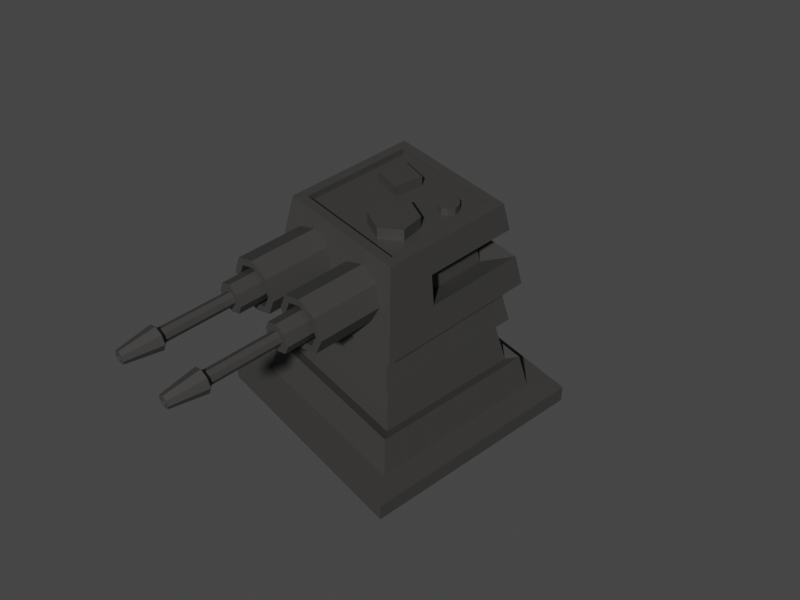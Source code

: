 # Source: Turret.blend  (saved by Blender 3.6.13; exported with 4.5.12 LTS)
import bpy
from mathutils import Matrix  # noqa: F401  (used for matrix-valued properties, if any)

bpy.ops.wm.read_factory_settings(use_empty=True)
scene = bpy.context.scene
scene.name = 'Scene'

# ---- collections
col_collection = bpy.data.collections.new('Collection'); scene.collection.children.link(col_collection)

# ---- materials (node trees are filled in below, after node groups)
mat_base = bpy.data.materials.new('Base')
mat_base.use_transparent_shadow = False

# ---- material node trees
mat_base.use_nodes = True; mat_base.node_tree.nodes.clear()
_N = mat_base.node_tree.nodes; _L = mat_base.node_tree.links
n0 = _N.new('ShaderNodeBsdfPrincipled'); n0.name = 'Principled BSDF'; n0.location = (10, 300)
n0.distribution = 'GGX'
n0.subsurface_method = 'RANDOM_WALK_SKIN'
n0.inputs[0].default_value = (0.04696, 0.04545, 0.04427, 1.0)
n0.inputs[3].default_value = 1.45
n0.inputs[27].default_value = (0.0, 0.0, 0.0, 1.0)
n0.inputs[28].default_value = 1.0
n1 = _N.new('ShaderNodeOutputMaterial'); n1.name = 'Material Output'; n1.location = (300, 300)
_L.new(n0.outputs[0], n1.inputs[0])
n1.is_active_output = True

# ---- world
world_world = bpy.data.worlds.new('World'); scene.world = world_world
world_world.use_nodes = True; world_world.node_tree.nodes.clear()
_N = world_world.node_tree.nodes; _L = world_world.node_tree.links
n0 = _N.new('ShaderNodeOutputWorld'); n0.name = 'World Output'; n0.location = (300, 300)
n1 = _N.new('ShaderNodeBackground'); n1.name = 'Background'; n1.location = (10, 300)
n1.inputs[0].default_value = (0.05088, 0.05088, 0.05088, 1.0)
_L.new(n1.outputs[0], n0.inputs[0])
n0.is_active_output = True
world_world.color = (0.05088, 0.05088, 0.05088)
world_world.use_sun_shadow = False
world_world.sun_shadow_jitter_overblur = 0.0

# ---- cameras
cam_camera = bpy.data.cameras.new('Camera')
cam_camera.clip_end = 100.0
cam_camera.ortho_scale = 7.314

# ---- meshes
me_plane = bpy.data.meshes.new('Plane')
me_plane.from_pydata([(-1.0, -1.0, 0.0), (1.0, -1.0, 0.0), (-1.0, 1.0, 0.0), (1.0, 1.0, 0.0), (-1.0, -1.0, 0.1584), (1.0, -1.0, 0.1584), (-1.0, 1.0, 0.1584), (1.0, 1.0, 0.1584), (-0.7844, -0.7844, 0.1584), (0.7844, -0.7844, 0.1584), (-0.7844, 0.7844, 0.1584), (0.7844, 0.7844, 0.1584), (-0.5775, 0.5775, 1.23), (-0.5775, -0.5775, 1.23), (0.5775, -0.5775, 1.23), (0.5775, 0.5775, 1.23), (-0.6407, 0.6407, 0.9025), (-0.7212, 0.7212, 0.4855), (0.7212, 0.7212, 0.4855), (0.6407, 0.6407, 0.9025), (0.6407, -0.6407, 0.9025), (0.7212, -0.7212, 0.4855), (-0.7212, -0.7212, 0.4855), (-0.6407, -0.6407, 0.9025), (-0.6369, -0.6369, 0.4529), (-0.5564, -0.5564, 0.8699), (-0.5564, 0.5564, 0.8699), (-0.6369, 0.6369, 0.4529), (0.6369, 0.6369, 0.4529), (0.5564, 0.5564, 0.8699), (0.5564, -0.5564, 0.8699), (0.6369, -0.6369, 0.4529)], [], [(0, 2, 3, 1), (4, 5, 7, 6), (3, 2, 6, 7), (0, 1, 5, 4), (1, 3, 7, 5), (2, 0, 4, 6), (8, 10, 11, 9), (13, 14, 15, 12), (10, 8, 22, 17), (8, 9, 21, 22), (23, 20, 14, 13), (11, 10, 17, 18), (9, 11, 18, 21), (20, 19, 15, 14), (19, 16, 12, 15), (20, 23, 25, 30), (16, 19, 29, 26), (23, 16, 26, 25), (17, 22, 24, 27), (16, 23, 13, 12), (25, 26, 27, 24), (29, 30, 31, 28), (30, 25, 24, 31), (26, 29, 28, 27), (18, 17, 27, 28), (22, 21, 31, 24), (21, 18, 28, 31), (19, 20, 30, 29)])
_uv = me_plane.uv_layers.new(name='UVMap')
_uv.uv.foreach_set('vector', [0.0, 0.0, 0.0, 1.0, 1.0, 1.0, 1.0, 0.0, 0.0, 0.0, 1.0, 0.0, 1.0, 1.0, 0.0, 1.0, 1.0, 1.0, 0.0, 1.0, 0.0, 1.0, 1.0, 1.0, 0.0, 0.0, 1.0, 0.0, 1.0, 0.0, 0.0, 0.0, 1.0, 0.0, 1.0, 1.0, 1.0, 1.0, 1.0, 0.0, 0.0, 1.0, 0.0, 0.0, 0.0, 0.0, 0.0, 1.0, 0.0, 0.0, 0.0, 1.0, 1.0, 1.0, 1.0, 0.0, 0.0, 0.0, 1.0, 0.0, 1.0, 1.0, 0.0, 1.0, 0.0, 1.0, 0.0, 0.0, 0.0, 0.0, 0.0, 1.0, 0.0, 0.0, 1.0, 0.0, 1.0, 0.0, 0.0, 0.0, 0.0, 0.0, 1.0, 0.0, 1.0, 0.0, 0.0, 0.0, 1.0, 1.0, 0.0, 1.0, 0.0, 1.0, 1.0, 1.0, 1.0, 0.0, 1.0, 1.0, 1.0, 1.0, 1.0, 0.0, 1.0, 0.0, 1.0, 1.0, 1.0, 1.0, 1.0, 0.0, 1.0, 1.0, 0.0, 1.0, 0.0, 1.0, 1.0, 1.0, 1.0, 0.0, 0.0, 0.0, 0.0, 0.0, 1.0, 0.0, 0.0, 1.0, 1.0, 1.0, 1.0, 1.0, 0.0, 1.0, 0.0, 0.0, 0.0, 1.0, 0.0, 1.0, 0.0, 0.0, 0.0, 1.0, 0.0, 0.0, 0.0, 0.0, 0.0, 1.0, 0.0, 1.0, 0.0, 0.0, 0.0, 0.0, 0.0, 1.0, 0.0, 0.0, 0.0, 1.0, 0.0, 1.0, 0.0, 0.0, 1.0, 1.0, 1.0, 0.0, 1.0, 0.0, 1.0, 1.0, 1.0, 0.0, 0.0, 0.0, 0.0, 0.0, 1.0, 0.0, 0.0, 1.0, 1.0, 1.0, 1.0, 1.0, 0.0, 1.0, 1.0, 1.0, 0.0, 1.0, 0.0, 1.0, 1.0, 1.0, 0.0, 0.0, 1.0, 0.0, 1.0, 0.0, 0.0, 0.0, 1.0, 0.0, 1.0, 1.0, 1.0, 1.0, 1.0, 0.0, 1.0, 1.0, 1.0, 0.0, 1.0, 0.0, 1.0, 1.0])
me_plane.materials.append(mat_base)
me_plane.update()
me_plane_001 = bpy.data.meshes.new('Plane.001')
me_plane_001.from_pydata([(-0.6946, -0.6946, 0.0), (0.6946, -0.6946, 0.0), (-0.6946, 0.6946, 0.0), (0.6946, 0.6946, 0.0), (-0.481, 0.481, 0.7786), (-0.481, -0.481, 0.7786), (0.481, -0.481, 0.7786), (0.481, 0.481, 0.7786), (-0.5614, 0.5614, 0.7786), (-0.5614, -0.5614, 0.7786), (0.5614, -0.5614, 0.7786), (0.5614, 0.5614, 0.7786), (-0.481, 0.481, 0.7203), (-0.481, -0.481, 0.7203), (0.481, -0.481, 0.7203), (0.481, 0.481, 0.7203), (0.6477, 0.6477, 0.274), (0.6033, 0.6033, 0.5336), (0.6033, -0.6033, 0.5336), (0.6477, -0.6477, 0.274), (-0.6477, -0.6477, 0.274), (-0.6033, -0.6033, 0.5336), (-0.6033, 0.6033, 0.5336), (-0.6477, 0.6477, 0.274), (-0.6946, 0.2315, 0.0), (-0.6946, -0.2315, 0.0), (0.6946, -0.2315, 0.0), (0.6946, 0.2315, 0.0), (-0.5614, 0.1871, 0.7786), (-0.5614, -0.1871, 0.7786), (0.5614, -0.1871, 0.7786), (0.5614, 0.1871, 0.7786), (-0.481, 0.1603, 0.7786), (-0.481, -0.1603, 0.7786), (0.481, -0.1603, 0.7786), (0.481, 0.1603, 0.7786), (-0.481, 0.1603, 0.7203), (-0.481, -0.1603, 0.7203), (0.481, -0.1603, 0.7203), (0.481, 0.1603, 0.7203), (-0.6477, -0.2159, 0.274), (-0.6477, 0.2159, 0.274), (-0.6033, -0.2011, 0.5336), (-0.6033, 0.2011, 0.5336), (0.6477, 0.2159, 0.274), (0.6477, -0.2159, 0.274), (0.6033, 0.2011, 0.5336), (0.6033, -0.2011, 0.5336), (-0.2315, -0.6946, 0.0), (0.2315, -0.6946, 0.0), (0.2315, 0.6946, 0.0), (-0.2315, 0.6946, 0.0), (-0.1871, -0.5614, 0.7786), (0.1871, -0.5614, 0.7786), (0.1871, 0.5614, 0.7786), (-0.1871, 0.5614, 0.7786), (-0.1603, -0.481, 0.7786), (0.1603, -0.481, 0.7786), (0.1603, 0.481, 0.7786), (-0.1603, 0.481, 0.7786), (-0.1603, -0.481, 0.7203), (0.1603, -0.481, 0.7203), (0.1603, 0.481, 0.7203), (-0.1603, 0.481, 0.7203), (0.2159, -0.6477, 0.274), (-0.2159, -0.6477, 0.274), (0.2011, -0.6033, 0.5336), (-0.2011, -0.6033, 0.5336), (-0.2159, 0.6477, 0.274), (0.2159, 0.6477, 0.274), (-0.2011, 0.6033, 0.5336), (0.2011, 0.6033, 0.5336), (0.1603, -0.1603, 0.7203), (-0.1603, -0.1603, 0.7203), (0.1603, 0.1603, 0.7203), (-0.1603, 0.1603, 0.7203), (-0.2315, -0.2315, 0.0), (0.2315, -0.2315, 0.0), (-0.2315, 0.2315, 0.0), (0.2315, 0.2315, 0.0), (0.4554, 0.4554, 0.2083), (0.411, 0.411, 0.4678), (0.02361, 0.4554, 0.2083), (0.008815, 0.411, 0.4678), (0.4554, 0.02361, 0.2083), (0.4554, -0.4082, 0.2083), (0.411, 0.008815, 0.4678), (0.411, -0.3934, 0.4678), (-0.4082, 0.4554, 0.2083), (-0.3934, 0.411, 0.4678), (0.1262, 0.0161, 0.4253), (0.1262, 0.0161, 0.825), (0.3146, -0.05076, 0.4253), (0.3146, -0.05076, 0.825), (0.3508, -0.2473, 0.4253), (0.3508, -0.2473, 0.825), (0.1988, -0.377, 0.4253), (0.1988, -0.377, 0.825), (0.01043, -0.3101, 0.4253), (0.01043, -0.3101, 0.825), (-0.02584, -0.1136, 0.4253), (-0.02584, -0.1136, 0.825), (-0.06346, 0.3042, 0.5686), (-0.06346, 0.3042, 0.8123), (-0.09824, 0.06293, 0.5686), (-0.09824, 0.06293, 0.8123), (-0.3047, 0.3389, 0.5686), (-0.3047, 0.3389, 0.8123), (-0.3395, 0.0977, 0.5686), (-0.3395, 0.0977, 0.8123), (0.2962, 0.1704, 0.7849), (0.2962, 0.1704, 0.606), (0.2414, 0.1777, 0.7849), (0.2414, 0.1777, 0.606), (0.2014, 0.2157, 0.7849), (0.2014, 0.2157, 0.606), (0.1913, 0.2701, 0.7849), (0.1913, 0.2701, 0.606), (0.2152, 0.32, 0.7849), (0.2152, 0.32, 0.606), (0.2638, 0.3463, 0.7849), (0.2638, 0.3463, 0.606), (0.3186, 0.3391, 0.7849), (0.3186, 0.3391, 0.606), (0.3586, 0.301, 0.7849), (0.3586, 0.301, 0.606), (0.3687, 0.2466, 0.7849), (0.3687, 0.2466, 0.606), (0.3448, 0.1967, 0.7849), (0.3448, 0.1967, 0.606)], [], [(79, 50, 3, 27), (59, 4, 12, 63), (46, 17, 11, 31), (42, 21, 9, 29), (70, 22, 8, 55), (66, 18, 10, 53), (32, 4, 8, 28), (56, 5, 9, 52), (34, 6, 10, 30), (58, 7, 11, 54), (74, 39, 15, 62), (57, 6, 14, 61), (35, 7, 15, 39), (33, 5, 13, 37), (49, 1, 19, 64), (64, 19, 18, 66), (51, 2, 23, 68), (68, 23, 22, 70), (25, 0, 20, 40), (40, 20, 21, 42), (27, 3, 16, 44), (47, 45, 85, 87), (19, 45, 47, 18), (44, 16, 80, 84), (1, 26, 45, 19), (26, 27, 44, 45), (23, 41, 43, 22), (41, 40, 42, 43), (2, 24, 41, 23), (24, 25, 40, 41), (4, 32, 36, 12), (32, 33, 37, 36), (6, 34, 38, 14), (34, 35, 39, 38), (61, 14, 38, 72), (72, 38, 39, 74), (7, 35, 31, 11), (35, 34, 30, 31), (5, 33, 29, 9), (33, 32, 28, 29), (22, 43, 28, 8), (43, 42, 29, 28), (18, 47, 30, 10), (47, 46, 31, 30), (49, 77, 26, 1), (77, 79, 27, 26), (25, 24, 78, 76), (76, 78, 79, 77), (0, 25, 76, 48), (48, 76, 77, 49), (37, 73, 75, 36), (73, 72, 74, 75), (13, 60, 73, 37), (60, 61, 72, 73), (70, 71, 83, 89), (46, 47, 87, 86), (3, 50, 69, 16), (50, 51, 68, 69), (20, 65, 67, 21), (65, 64, 66, 67), (0, 48, 65, 20), (48, 49, 64, 65), (5, 56, 60, 13), (56, 57, 61, 60), (36, 75, 63, 12), (75, 74, 62, 63), (4, 59, 55, 8), (59, 58, 54, 55), (6, 57, 53, 10), (57, 56, 52, 53), (21, 67, 52, 9), (67, 66, 53, 52), (17, 71, 54, 11), (71, 70, 55, 54), (7, 58, 62, 15), (58, 59, 63, 62), (24, 2, 51, 78), (78, 51, 50, 79), (84, 80, 81, 86), (85, 84, 86, 87), (80, 82, 83, 81), (82, 88, 89, 83), (68, 70, 89, 88), (45, 44, 84, 85), (16, 69, 82, 80), (69, 68, 88, 82), (17, 46, 86, 81), (71, 17, 81, 83), (90, 91, 93, 92), (92, 93, 95, 94), (94, 95, 97, 96), (96, 97, 99, 98), (93, 91, 101, 99, 97, 95), (98, 99, 101, 100), (100, 101, 91, 90), (90, 92, 94, 96, 98, 100), (102, 103, 105, 104), (104, 105, 109, 108), (108, 109, 107, 106), (106, 107, 103, 102), (104, 108, 106, 102), (109, 105, 103, 107), (110, 111, 113, 112), (112, 113, 115, 114), (114, 115, 117, 116), (116, 117, 119, 118), (118, 119, 121, 120), (120, 121, 123, 122), (122, 123, 125, 124), (124, 125, 127, 126), (113, 111, 129, 127, 125, 123, 121, 119, 117, 115), (126, 127, 129, 128), (128, 129, 111, 110), (110, 112, 114, 116, 118, 120, 122, 124, 126, 128)])
_uv = me_plane_001.uv_layers.new(name='UVMap')
_uv.uv.foreach_set('vector', [0.6667, 0.6667, 0.6667, 1.0, 1.0, 1.0, 1.0, 0.6667, 0.3572, 0.9284, 0.07162, 0.9284, 0.07162, 0.9284, 0.3572, 0.9284, 1.0, 0.6667, 1.0, 1.0, 1.0, 1.0, 1.0, 0.6667, 0.0, 0.3333, 0.0, 0.0, 0.0, 0.0, 0.0, 0.3333, 0.3333, 1.0, 0.0, 1.0, 0.0, 1.0, 0.3333, 1.0, 0.6667, 0.0, 1.0, 0.0, 1.0, 0.0, 0.6667, 0.0, 0.07162, 0.6428, 0.07162, 0.9284, 0.0, 1.0, 0.0, 0.6667, 0.3572, 0.07162, 0.07162, 0.07162, 0.0, 0.0, 0.3333, 0.0, 0.9284, 0.3572, 0.9284, 0.07162, 1.0, 0.0, 1.0, 0.3333, 0.6428, 0.9284, 0.9284, 0.9284, 1.0, 1.0, 0.6667, 1.0, 0.6428, 0.6428, 0.9284, 0.6428, 0.9284, 0.9284, 0.6428, 0.9284, 0.6428, 0.07162, 0.9284, 0.07162, 0.9284, 0.07162, 0.6428, 0.07162, 0.9284, 0.6428, 0.9284, 0.9284, 0.9284, 0.9284, 0.9284, 0.6428, 0.07162, 0.3572, 0.07162, 0.07162, 0.07162, 0.07162, 0.07162, 0.3572, 0.6667, 0.0, 1.0, 0.0, 1.0, 0.0, 0.6667, 0.0, 0.6667, 0.0, 1.0, 0.0, 1.0, 0.0, 0.6667, 0.0, 0.3333, 1.0, 0.0, 1.0, 0.0, 1.0, 0.3333, 1.0, 0.3333, 1.0, 0.0, 1.0, 0.0, 1.0, 0.3333, 1.0, 0.0, 0.3333, 0.0, 0.0, 0.0, 0.0, 0.0, 0.3333, 0.0, 0.3333, 0.0, 0.0, 0.0, 0.0, 0.0, 0.3333, 1.0, 0.6667, 1.0, 1.0, 1.0, 1.0, 1.0, 0.6667, 1.0, 0.3333, 1.0, 0.3333, 1.0, 0.3333, 1.0, 0.3333, 1.0, 0.0, 1.0, 0.3333, 1.0, 0.3333, 1.0, 0.0, 1.0, 0.6667, 1.0, 1.0, 1.0, 1.0, 1.0, 0.6667, 1.0, 0.0, 1.0, 0.3333, 1.0, 0.3333, 1.0, 0.0, 1.0, 0.3333, 1.0, 0.6667, 1.0, 0.6667, 1.0, 0.3333, 0.0, 1.0, 0.0, 0.6667, 0.0, 0.6667, 0.0, 1.0, 0.0, 0.6667, 0.0, 0.3333, 0.0, 0.3333, 0.0, 0.6667, 0.0, 1.0, 0.0, 0.6667, 0.0, 0.6667, 0.0, 1.0, 0.0, 0.6667, 0.0, 0.3333, 0.0, 0.3333, 0.0, 0.6667, 0.07162, 0.9284, 0.07162, 0.6428, 0.07162, 0.6428, 0.07162, 0.9284, 0.07162, 0.6428, 0.07162, 0.3572, 0.07162, 0.3572, 0.07162, 0.6428, 0.9284, 0.07162, 0.9284, 0.3572, 0.9284, 0.3572, 0.9284, 0.07162, 0.9284, 0.3572, 0.9284, 0.6428, 0.9284, 0.6428, 0.9284, 0.3572, 0.6428, 0.07162, 0.9284, 0.07162, 0.9284, 0.3572, 0.6428, 0.3572, 0.6428, 0.3572, 0.9284, 0.3572, 0.9284, 0.6428, 0.6428, 0.6428, 0.9284, 0.9284, 0.9284, 0.6428, 1.0, 0.6667, 1.0, 1.0, 0.9284, 0.6428, 0.9284, 0.3572, 1.0, 0.3333, 1.0, 0.6667, 0.07162, 0.07162, 0.07162, 0.3572, 0.0, 0.3333, 0.0, 0.0, 0.07162, 0.3572, 0.07162, 0.6428, 0.0, 0.6667, 0.0, 0.3333, 0.0, 1.0, 0.0, 0.6667, 0.0, 0.6667, 0.0, 1.0, 0.0, 0.6667, 0.0, 0.3333, 0.0, 0.3333, 0.0, 0.6667, 1.0, 0.0, 1.0, 0.3333, 1.0, 0.3333, 1.0, 0.0, 1.0, 0.3333, 1.0, 0.6667, 1.0, 0.6667, 1.0, 0.3333, 0.6667, 0.0, 0.6667, 0.3333, 1.0, 0.3333, 1.0, 0.0, 0.6667, 0.3333, 0.6667, 0.6667, 1.0, 0.6667, 1.0, 0.3333, 0.0, 0.3333, 0.0, 0.6667, 0.3333, 0.6667, 0.3333, 0.3333, 0.3333, 0.3333, 0.3333, 0.6667, 0.6667, 0.6667, 0.6667, 0.3333, 0.0, 0.0, 0.0, 0.3333, 0.3333, 0.3333, 0.3333, 0.0, 0.3333, 0.0, 0.3333, 0.3333, 0.6667, 0.3333, 0.6667, 0.0, 0.07162, 0.3572, 0.3572, 0.3572, 0.3572, 0.6428, 0.07162, 0.6428, 0.3572, 0.3572, 0.6428, 0.3572, 0.6428, 0.6428, 0.3572, 0.6428, 0.07162, 0.07162, 0.3572, 0.07162, 0.3572, 0.3572, 0.07162, 0.3572, 0.3572, 0.07162, 0.6428, 0.07162, 0.6428, 0.3572, 0.3572, 0.3572, 0.3333, 1.0, 0.6667, 1.0, 0.6667, 1.0, 0.3333, 1.0, 1.0, 0.6667, 1.0, 0.3333, 1.0, 0.3333, 1.0, 0.6667, 1.0, 1.0, 0.6667, 1.0, 0.6667, 1.0, 1.0, 1.0, 0.6667, 1.0, 0.3333, 1.0, 0.3333, 1.0, 0.6667, 1.0, 0.0, 0.0, 0.3333, 0.0, 0.3333, 0.0, 0.0, 0.0, 0.3333, 0.0, 0.6667, 0.0, 0.6667, 0.0, 0.3333, 0.0, 0.0, 0.0, 0.3333, 0.0, 0.3333, 0.0, 0.0, 0.0, 0.3333, 0.0, 0.6667, 0.0, 0.6667, 0.0, 0.3333, 0.0, 0.07162, 0.07162, 0.3572, 0.07162, 0.3572, 0.07162, 0.07162, 0.07162, 0.3572, 0.07162, 0.6428, 0.07162, 0.6428, 0.07162, 0.3572, 0.07162, 0.07162, 0.6428, 0.3572, 0.6428, 0.3572, 0.9284, 0.07162, 0.9284, 0.3572, 0.6428, 0.6428, 0.6428, 0.6428, 0.9284, 0.3572, 0.9284, 0.07162, 0.9284, 0.3572, 0.9284, 0.3333, 1.0, 0.0, 1.0, 0.3572, 0.9284, 0.6428, 0.9284, 0.6667, 1.0, 0.3333, 1.0, 0.9284, 0.07162, 0.6428, 0.07162, 0.6667, 0.0, 1.0, 0.0, 0.6428, 0.07162, 0.3572, 0.07162, 0.3333, 0.0, 0.6667, 0.0, 0.0, 0.0, 0.3333, 0.0, 0.3333, 0.0, 0.0, 0.0, 0.3333, 0.0, 0.6667, 0.0, 0.6667, 0.0, 0.3333, 0.0, 1.0, 1.0, 0.6667, 1.0, 0.6667, 1.0, 1.0, 1.0, 0.6667, 1.0, 0.3333, 1.0, 0.3333, 1.0, 0.6667, 1.0, 0.9284, 0.9284, 0.6428, 0.9284, 0.6428, 0.9284, 0.9284, 0.9284, 0.6428, 0.9284, 0.3572, 0.9284, 0.3572, 0.9284, 0.6428, 0.9284, 0.0, 0.6667, 0.0, 1.0, 0.3333, 1.0, 0.3333, 0.6667, 0.3333, 0.6667, 0.3333, 1.0, 0.6667, 1.0, 0.6667, 0.6667, 1.0, 0.6667, 1.0, 1.0, 1.0, 1.0, 1.0, 0.6667, 1.0, 0.3333, 1.0, 0.6667, 1.0, 0.6667, 1.0, 0.3333, 1.0, 1.0, 0.6667, 1.0, 0.6667, 1.0, 1.0, 1.0, 0.6667, 1.0, 0.3333, 1.0, 0.3333, 1.0, 0.6667, 1.0, 0.3333, 1.0, 0.3333, 1.0, 0.3333, 1.0, 0.3333, 1.0, 1.0, 0.3333, 1.0, 0.6667, 1.0, 0.6667, 1.0, 0.3333, 1.0, 1.0, 0.6667, 1.0, 0.6667, 1.0, 1.0, 1.0, 0.6667, 1.0, 0.3333, 1.0, 0.3333, 1.0, 0.6667, 1.0, 1.0, 1.0, 1.0, 0.6667, 1.0, 0.6667, 1.0, 1.0, 0.6667, 1.0, 1.0, 1.0, 1.0, 1.0, 0.6667, 1.0, 1.0, 0.5, 1.0, 1.0, 0.8333, 1.0, 0.8333, 0.5, 0.8333, 0.5, 0.8333, 1.0, 0.6667, 1.0, 0.6667, 0.5, 0.6667, 0.5, 0.6667, 1.0, 0.5, 1.0, 0.5, 0.5, 0.5, 0.5, 0.5, 1.0, 0.3333, 1.0, 0.3333, 0.5, 0.4578, 0.37, 0.25, 0.49, 0.04215, 0.37, 0.04215, 0.13, 0.25, 0.01, 0.4578, 0.13, 0.3333, 0.5, 0.3333, 1.0, 0.1667, 1.0, 0.1667, 0.5, 0.1667, 0.5, 0.1667, 1.0, -8.941e-08, 1.0, -8.941e-08, 0.5, 0.75, 0.49, 0.9578, 0.37, 0.9578, 0.13, 0.75, 0.01, 0.5422, 0.13, 0.5422, 0.37, 0.375, 0.0, 0.625, 0.0, 0.625, 0.25, 0.375, 0.25, 0.375, 0.25, 0.625, 0.25, 0.625, 0.5, 0.375, 0.5, 0.375, 0.5, 0.625, 0.5, 0.625, 0.75, 0.375, 0.75, 0.375, 0.75, 0.625, 0.75, 0.625, 1.0, 0.375, 1.0, 0.125, 0.5, 0.375, 0.5, 0.375, 0.75, 0.125, 0.75, 0.625, 0.5, 0.875, 0.5, 0.875, 0.75, 0.625, 0.75, 1.0, 0.5, 1.0, 1.0, 0.9, 1.0, 0.9, 0.5, 0.9, 0.5, 0.9, 1.0, 0.8, 1.0, 0.8, 0.5, 0.8, 0.5, 0.8, 1.0, 0.7, 1.0, 0.7, 0.5, 0.7, 0.5, 0.7, 1.0, 0.6, 1.0, 0.6, 0.5, 0.6, 0.5, 0.6, 1.0, 0.5, 1.0, 0.5, 0.5, 0.5, 0.5, 0.5, 1.0, 0.4, 1.0, 0.4, 0.5, 0.4, 0.5, 0.4, 1.0, 0.3, 1.0, 0.3, 0.5, 0.3, 0.5, 0.3, 1.0, 0.2, 1.0, 0.2, 0.5, 0.3911, 0.4442, 0.25, 0.49, 0.1089, 0.4442, 0.02175, 0.3242, 0.02175, 0.1758, 0.1089, 0.05584, 0.25, 0.01, 0.3911, 0.05584, 0.4783, 0.1758, 0.4783, 0.3242, 0.2, 0.5, 0.2, 1.0, 0.1, 1.0, 0.1, 0.5, 0.1, 0.5, 0.1, 1.0, -7.451e-08, 1.0, -7.451e-08, 0.5, 0.75, 0.49, 0.8911, 0.4442, 0.9783, 0.3242, 0.9783, 0.1758, 0.8911, 0.05584, 0.75, 0.01, 0.6089, 0.05584, 0.5217, 0.1758, 0.5217, 0.3242, 0.6089, 0.4442])
me_plane_001.materials.append(mat_base)
me_plane_001.update()
me_cylinder = bpy.data.meshes.new('Cylinder')
me_cylinder.from_pydata([(0.0, 0.7283, -1.0), (0.0, 1.0, 1.0), (0.515, 0.515, -1.0), (0.7071, 0.7071, 1.0), (0.7283, 0.0, -1.0), (1.0, 0.0, 1.0), (0.515, -0.515, -1.0), (0.7071, -0.7071, 1.0), (0.0, -0.7283, -1.0), (0.0, -1.0, 1.0), (-0.515, -0.515, -1.0), (-0.7071, -0.7071, 1.0), (-0.7283, 0.0, -1.0), (-1.0, 0.0, 1.0), (-0.515, 0.515, -1.0), (-0.7071, 0.7071, 1.0), (0.0, 1.0, -1.0), (0.7071, 0.7071, -1.0), (1.0, 0.0, -1.0), (0.7071, -0.7071, -1.0), (0.0, -1.0, -1.0), (-0.7071, -0.7071, -1.0), (-1.0, 0.0, -1.0), (-0.7071, 0.7071, -1.0), (-3.168e-14, 0.7283, 0.0172), (0.515, 0.515, 0.0172), (0.7283, 0.0, 0.0172), (0.515, -0.515, 0.0172), (-3.168e-14, -0.7283, 0.0172), (-0.515, -0.515, 0.0172), (-0.7283, 0.0, 0.0172), (-0.515, 0.515, 0.0172), (-8.006e-08, 0.5449, -0.3196), (0.3853, 0.3853, -0.3196), (0.5449, -2.633e-07, -0.3196), (0.3853, -0.3853, -0.3196), (-8.006e-08, -0.5449, -0.3196), (-0.3853, -0.3853, -0.3196), (-0.5449, -2.633e-07, -0.3196), (-0.3853, 0.3853, -0.3196), (-1.509e-08, 0.2514, -1.528), (0.1778, 0.1778, -1.528), (0.2514, -2.633e-07, -1.528), (0.1778, -0.1778, -1.528), (-1.509e-08, -0.2514, -1.528), (-0.1778, -0.1778, -1.528), (-0.2514, -2.633e-07, -1.528), (-0.1778, 0.1778, -1.528), (-1.982e-08, 0.5449, -1.528), (0.3853, 0.3853, -1.528), (0.5449, -2.633e-07, -1.528), (0.3853, -0.3853, -1.528), (-1.982e-08, -0.5449, -1.528), (-0.3853, -0.3853, -1.528), (-0.5449, -2.633e-07, -1.528), (-0.3853, 0.3853, -1.528), (-1.395e-06, 0.2514, -3.0), (0.1777, 0.1778, -3.0), (0.2514, -2.633e-07, -3.0), (0.1777, -0.1778, -3.0), (-1.395e-06, -0.2514, -3.0), (-0.1778, -0.1778, -3.0), (-0.2514, -2.633e-07, -3.0), (-0.1778, 0.1778, -3.0), (-1.612e-06, 0.4344, -3.087), (0.3072, 0.3072, -3.087), (0.4344, -4.549e-07, -3.087), (0.3072, -0.3072, -3.087), (-1.612e-06, -0.4344, -3.087), (-0.3072, -0.3072, -3.087), (-0.4344, -4.549e-07, -3.087), (-0.3072, 0.3072, -3.087), (0.00516, 0.1241, -3.853), (0.09293, 0.08777, -3.853), (0.1293, -9.559e-07, -3.853), (0.09293, -0.08777, -3.853), (0.00516, -0.1241, -3.853), (-0.08261, -0.08777, -3.853), (-0.119, -9.578e-07, -3.853), (-0.08261, 0.08777, -3.853), (0.00516, 0.2394, -3.853), (0.1744, 0.1693, -3.853), (0.2445, -9.578e-07, -3.853), (0.1744, -0.1693, -3.853), (0.00516, -0.2394, -3.853), (-0.1641, -0.1693, -3.853), (-0.2342, -9.578e-07, -3.853), (-0.1641, 0.1693, -3.853), (-9.209e-07, 0.0967, -3.712), (0.06838, 0.06838, -3.712), (0.0967, -7.381e-07, -3.712), (0.06838, -0.06838, -3.712), (-9.195e-07, -0.0967, -3.712), (-0.06838, -0.06838, -3.712), (-0.0967, -7.396e-07, -3.712), (-0.06838, 0.06838, -3.712)], [], [(16, 1, 3, 17), (17, 3, 5, 18), (18, 5, 7, 19), (19, 7, 9, 20), (20, 9, 11, 21), (21, 11, 13, 22), (3, 1, 15, 13, 11, 9, 7, 5), (22, 13, 15, 23), (23, 15, 1, 16), (14, 0, 24, 31), (2, 0, 16, 17), (4, 2, 17, 18), (6, 4, 18, 19), (8, 6, 19, 20), (10, 8, 20, 21), (12, 10, 21, 22), (14, 12, 22, 23), (0, 14, 23, 16), (24, 25, 26, 27, 28, 29, 30, 31), (10, 12, 30, 29), (6, 8, 28, 27), (2, 4, 26, 25), (12, 14, 31, 30), (8, 10, 29, 28), (4, 6, 27, 26), (0, 2, 25, 24), (32, 39, 38, 37, 36, 35, 34, 33), (46, 47, 63, 62), (38, 39, 55, 54), (36, 37, 53, 52), (34, 35, 51, 50), (32, 33, 49, 48), (39, 32, 48, 55), (37, 38, 54, 53), (35, 36, 52, 51), (33, 34, 50, 49), (41, 40, 48, 49), (42, 41, 49, 50), (43, 42, 50, 51), (44, 43, 51, 52), (45, 44, 52, 53), (46, 45, 53, 54), (47, 46, 54, 55), (40, 47, 55, 48), (56, 57, 65, 64), (44, 45, 61, 60), (42, 43, 59, 58), (40, 41, 57, 56), (47, 40, 56, 63), (45, 46, 62, 61), (43, 44, 60, 59), (41, 42, 58, 57), (70, 71, 87, 86), (63, 56, 64, 71), (61, 62, 70, 69), (59, 60, 68, 67), (57, 58, 66, 65), (62, 63, 71, 70), (60, 61, 69, 68), (58, 59, 67, 66), (78, 79, 95, 94), (68, 69, 85, 84), (66, 67, 83, 82), (64, 65, 81, 80), (71, 64, 80, 87), (69, 70, 86, 85), (67, 68, 84, 83), (65, 66, 82, 81), (73, 72, 80, 81), (74, 73, 81, 82), (75, 74, 82, 83), (76, 75, 83, 84), (77, 76, 84, 85), (78, 77, 85, 86), (79, 78, 86, 87), (72, 79, 87, 80), (88, 89, 90, 91, 92, 93, 94, 95), (76, 77, 93, 92), (74, 75, 91, 90), (72, 73, 89, 88), (79, 72, 88, 95), (77, 78, 94, 93), (75, 76, 92, 91), (73, 74, 90, 89)])
_uv = me_cylinder.uv_layers.new(name='UVMap')
_uv.uv.foreach_set('vector', [1.0, 0.5, 1.0, 1.0, 0.875, 1.0, 0.875, 0.5, 0.875, 0.5, 0.875, 1.0, 0.75, 1.0, 0.75, 0.5, 0.75, 0.5, 0.75, 1.0, 0.625, 1.0, 0.625, 0.5, 0.625, 0.5, 0.625, 1.0, 0.5, 1.0, 0.5, 0.5, 0.5, 0.5, 0.5, 1.0, 0.375, 1.0, 0.375, 0.5, 0.375, 0.5, 0.375, 1.0, 0.25, 1.0, 0.25, 0.5, 0.4197, 0.4197, 0.25, 0.49, 0.08029, 0.4197, 0.01, 0.25, 0.08029, 0.08029, 0.25, 0.01, 0.4197, 0.08029, 0.49, 0.25, 0.25, 0.5, 0.25, 1.0, 0.125, 1.0, 0.125, 0.5, 0.125, 0.5, 0.125, 1.0, 0.0, 1.0, 0.0, 0.5, 0.6264, 0.3736, 0.75, 0.4248, 0.75, 0.4248, 0.6264, 0.3736, 0.8736, 0.3736, 0.75, 0.4248, 0.75, 0.49, 0.9197, 0.4197, 0.9248, 0.25, 0.8736, 0.3736, 0.9197, 0.4197, 0.99, 0.25, 0.8736, 0.1264, 0.9248, 0.25, 0.99, 0.25, 0.9197, 0.08029, 0.75, 0.0752, 0.8736, 0.1264, 0.9197, 0.08029, 0.75, 0.01, 0.6264, 0.1264, 0.75, 0.0752, 0.75, 0.01, 0.5803, 0.08029, 0.5752, 0.25, 0.6264, 0.1264, 0.5803, 0.08029, 0.51, 0.25, 0.6264, 0.3736, 0.5752, 0.25, 0.51, 0.25, 0.5803, 0.4197, 0.75, 0.4248, 0.6264, 0.3736, 0.5803, 0.4197, 0.75, 0.49, 0.75, 0.4248, 0.8736, 0.3736, 0.9248, 0.25, 0.8736, 0.1264, 0.75, 0.0752, 0.6264, 0.1264, 0.5752, 0.25, 0.6264, 0.3736, 0.6264, 0.1264, 0.5752, 0.25, 0.5752, 0.25, 0.6264, 0.1264, 0.8736, 0.1264, 0.75, 0.0752, 0.75, 0.0752, 0.8736, 0.1264, 0.8736, 0.3736, 0.9248, 0.25, 0.9248, 0.25, 0.8736, 0.3736, 0.5752, 0.25, 0.6264, 0.3736, 0.6264, 0.3736, 0.5752, 0.25, 0.75, 0.0752, 0.6264, 0.1264, 0.6264, 0.1264, 0.75, 0.0752, 0.9248, 0.25, 0.8736, 0.1264, 0.8736, 0.1264, 0.9248, 0.25, 0.75, 0.4248, 0.8736, 0.3736, 0.8736, 0.3736, 0.75, 0.4248, 0.75, 0.4248, 0.6264, 0.3736, 0.5752, 0.25, 0.6264, 0.1264, 0.75, 0.0752, 0.8736, 0.1264, 0.9248, 0.25, 0.8736, 0.3736, 0.6694, 0.25, 0.693, 0.307, 0.693, 0.307, 0.6694, 0.25, 0.5752, 0.25, 0.6264, 0.3736, 0.6264, 0.3736, 0.5752, 0.25, 0.75, 0.0752, 0.6264, 0.1264, 0.6264, 0.1264, 0.75, 0.0752, 0.9248, 0.25, 0.8736, 0.1264, 0.8736, 0.1264, 0.9248, 0.25, 0.75, 0.4248, 0.8736, 0.3736, 0.8736, 0.3736, 0.75, 0.4248, 0.6264, 0.3736, 0.75, 0.4248, 0.75, 0.4248, 0.6264, 0.3736, 0.6264, 0.1264, 0.5752, 0.25, 0.5752, 0.25, 0.6264, 0.1264, 0.8736, 0.1264, 0.75, 0.0752, 0.75, 0.0752, 0.8736, 0.1264, 0.8736, 0.3736, 0.9248, 0.25, 0.9248, 0.25, 0.8736, 0.3736, 0.807, 0.307, 0.75, 0.3306, 0.75, 0.4248, 0.8736, 0.3736, 0.8306, 0.25, 0.807, 0.307, 0.8736, 0.3736, 0.9248, 0.25, 0.807, 0.193, 0.8306, 0.25, 0.9248, 0.25, 0.8736, 0.1264, 0.75, 0.1694, 0.807, 0.193, 0.8736, 0.1264, 0.75, 0.0752, 0.693, 0.193, 0.75, 0.1694, 0.75, 0.0752, 0.6264, 0.1264, 0.6694, 0.25, 0.693, 0.193, 0.6264, 0.1264, 0.5752, 0.25, 0.693, 0.307, 0.6694, 0.25, 0.5752, 0.25, 0.6264, 0.3736, 0.75, 0.3306, 0.693, 0.307, 0.6264, 0.3736, 0.75, 0.4248, 0.75, 0.3306, 0.807, 0.307, 0.807, 0.307, 0.75, 0.3306, 0.75, 0.1694, 0.693, 0.193, 0.693, 0.193, 0.75, 0.1694, 0.8306, 0.25, 0.807, 0.193, 0.807, 0.193, 0.8306, 0.25, 0.75, 0.3306, 0.807, 0.307, 0.807, 0.307, 0.75, 0.3306, 0.693, 0.307, 0.75, 0.3306, 0.75, 0.3306, 0.693, 0.307, 0.693, 0.193, 0.6694, 0.25, 0.6694, 0.25, 0.693, 0.193, 0.807, 0.193, 0.75, 0.1694, 0.75, 0.1694, 0.807, 0.193, 0.807, 0.307, 0.8306, 0.25, 0.8306, 0.25, 0.807, 0.307, 0.6694, 0.25, 0.693, 0.307, 0.693, 0.307, 0.6694, 0.25, 0.693, 0.307, 0.75, 0.3306, 0.75, 0.3306, 0.693, 0.307, 0.693, 0.193, 0.6694, 0.25, 0.6694, 0.25, 0.693, 0.193, 0.807, 0.193, 0.75, 0.1694, 0.75, 0.1694, 0.807, 0.193, 0.807, 0.307, 0.8306, 0.25, 0.8306, 0.25, 0.807, 0.307, 0.6694, 0.25, 0.693, 0.307, 0.693, 0.307, 0.6694, 0.25, 0.75, 0.1694, 0.693, 0.193, 0.693, 0.193, 0.75, 0.1694, 0.8306, 0.25, 0.807, 0.193, 0.807, 0.193, 0.8306, 0.25, 0.7082, 0.25, 0.7204, 0.2796, 0.7204, 0.2796, 0.7082, 0.25, 0.75, 0.1694, 0.693, 0.193, 0.693, 0.193, 0.75, 0.1694, 0.8306, 0.25, 0.807, 0.193, 0.807, 0.193, 0.8306, 0.25, 0.75, 0.3306, 0.807, 0.307, 0.807, 0.307, 0.75, 0.3306, 0.693, 0.307, 0.75, 0.3306, 0.75, 0.3306, 0.693, 0.307, 0.693, 0.193, 0.6694, 0.25, 0.6694, 0.25, 0.693, 0.193, 0.807, 0.193, 0.75, 0.1694, 0.75, 0.1694, 0.807, 0.193, 0.807, 0.307, 0.8306, 0.25, 0.8306, 0.25, 0.807, 0.307, 0.7796, 0.2796, 0.75, 0.2918, 0.75, 0.3306, 0.807, 0.307, 0.7918, 0.25, 0.7796, 0.2796, 0.807, 0.307, 0.8306, 0.25, 0.7796, 0.2204, 0.7918, 0.25, 0.8306, 0.25, 0.807, 0.193, 0.75, 0.2082, 0.7796, 0.2204, 0.807, 0.193, 0.75, 0.1694, 0.7204, 0.2204, 0.75, 0.2082, 0.75, 0.1694, 0.693, 0.193, 0.7082, 0.25, 0.7204, 0.2204, 0.693, 0.193, 0.6694, 0.25, 0.7204, 0.2796, 0.7082, 0.25, 0.6694, 0.25, 0.693, 0.307, 0.75, 0.2918, 0.7204, 0.2796, 0.693, 0.307, 0.75, 0.3306, 0.75, 0.2918, 0.7796, 0.2796, 0.7918, 0.25, 0.7796, 0.2204, 0.75, 0.2082, 0.7204, 0.2204, 0.7082, 0.25, 0.7204, 0.2796, 0.75, 0.2082, 0.7204, 0.2204, 0.7204, 0.2204, 0.75, 0.2082, 0.7918, 0.25, 0.7796, 0.2204, 0.7796, 0.2204, 0.7918, 0.25, 0.75, 0.2918, 0.7796, 0.2796, 0.7796, 0.2796, 0.75, 0.2918, 0.7204, 0.2796, 0.75, 0.2918, 0.75, 0.2918, 0.7204, 0.2796, 0.7204, 0.2204, 0.7082, 0.25, 0.7082, 0.25, 0.7204, 0.2204, 0.7796, 0.2204, 0.75, 0.2082, 0.75, 0.2082, 0.7796, 0.2204, 0.7796, 0.2796, 0.7918, 0.25, 0.7918, 0.25, 0.7796, 0.2796])
me_cylinder.materials.append(mat_base)
me_cylinder.update()
me_cylinder_002 = bpy.data.meshes.new('Cylinder.002')
me_cylinder_002.from_pydata([(0.0, 0.7283, -1.0), (0.0, 1.0, 1.0), (0.515, 0.515, -1.0), (0.7071, 0.7071, 1.0), (0.7283, 0.0, -1.0), (1.0, 0.0, 1.0), (0.515, -0.515, -1.0), (0.7071, -0.7071, 1.0), (0.0, -0.7283, -1.0), (0.0, -1.0, 1.0), (-0.515, -0.515, -1.0), (-0.7071, -0.7071, 1.0), (-0.7283, 0.0, -1.0), (-1.0, 0.0, 1.0), (-0.515, 0.515, -1.0), (-0.7071, 0.7071, 1.0), (0.0, 1.0, -1.0), (0.7071, 0.7071, -1.0), (1.0, 0.0, -1.0), (0.7071, -0.7071, -1.0), (0.0, -1.0, -1.0), (-0.7071, -0.7071, -1.0), (-1.0, 0.0, -1.0), (-0.7071, 0.7071, -1.0), (-3.168e-14, 0.7283, 0.0172), (0.515, 0.515, 0.0172), (0.7283, 0.0, 0.0172), (0.515, -0.515, 0.0172), (-3.168e-14, -0.7283, 0.0172), (-0.515, -0.515, 0.0172), (-0.7283, 0.0, 0.0172), (-0.515, 0.515, 0.0172), (-8.006e-08, 0.5449, -0.3196), (0.3853, 0.3853, -0.3196), (0.5449, -2.633e-07, -0.3196), (0.3853, -0.3853, -0.3196), (-8.006e-08, -0.5449, -0.3196), (-0.3853, -0.3853, -0.3196), (-0.5449, -2.633e-07, -0.3196), (-0.3853, 0.3853, -0.3196), (-1.509e-08, 0.2514, -1.528), (0.1778, 0.1778, -1.528), (0.2514, -2.633e-07, -1.528), (0.1778, -0.1778, -1.528), (-1.509e-08, -0.2514, -1.528), (-0.1778, -0.1778, -1.528), (-0.2514, -2.633e-07, -1.528), (-0.1778, 0.1778, -1.528), (-1.982e-08, 0.5449, -1.528), (0.3853, 0.3853, -1.528), (0.5449, -2.633e-07, -1.528), (0.3853, -0.3853, -1.528), (-1.982e-08, -0.5449, -1.528), (-0.3853, -0.3853, -1.528), (-0.5449, -2.633e-07, -1.528), (-0.3853, 0.3853, -1.528), (-1.395e-06, 0.2514, -3.0), (0.1777, 0.1778, -3.0), (0.2514, -2.633e-07, -3.0), (0.1777, -0.1778, -3.0), (-1.395e-06, -0.2514, -3.0), (-0.1778, -0.1778, -3.0), (-0.2514, -2.633e-07, -3.0), (-0.1778, 0.1778, -3.0), (-1.612e-06, 0.4344, -3.087), (0.3072, 0.3072, -3.087), (0.4344, -4.549e-07, -3.087), (0.3072, -0.3072, -3.087), (-1.612e-06, -0.4344, -3.087), (-0.3072, -0.3072, -3.087), (-0.4344, -4.549e-07, -3.087), (-0.3072, 0.3072, -3.087), (0.00516, 0.1241, -3.853), (0.09293, 0.08777, -3.853), (0.1293, -9.559e-07, -3.853), (0.09293, -0.08777, -3.853), (0.00516, -0.1241, -3.853), (-0.08261, -0.08777, -3.853), (-0.119, -9.578e-07, -3.853), (-0.08261, 0.08777, -3.853), (0.00516, 0.2394, -3.853), (0.1744, 0.1693, -3.853), (0.2445, -9.578e-07, -3.853), (0.1744, -0.1693, -3.853), (0.00516, -0.2394, -3.853), (-0.1641, -0.1693, -3.853), (-0.2342, -9.578e-07, -3.853), (-0.1641, 0.1693, -3.853), (-9.209e-07, 0.0967, -3.712), (0.06838, 0.06838, -3.712), (0.0967, -7.381e-07, -3.712), (0.06838, -0.06838, -3.712), (-9.195e-07, -0.0967, -3.712), (-0.06838, -0.06838, -3.712), (-0.0967, -7.396e-07, -3.712), (-0.06838, 0.06838, -3.712)], [], [(16, 1, 3, 17), (17, 3, 5, 18), (18, 5, 7, 19), (19, 7, 9, 20), (20, 9, 11, 21), (21, 11, 13, 22), (3, 1, 15, 13, 11, 9, 7, 5), (22, 13, 15, 23), (23, 15, 1, 16), (14, 0, 24, 31), (2, 0, 16, 17), (4, 2, 17, 18), (6, 4, 18, 19), (8, 6, 19, 20), (10, 8, 20, 21), (12, 10, 21, 22), (14, 12, 22, 23), (0, 14, 23, 16), (24, 25, 26, 27, 28, 29, 30, 31), (10, 12, 30, 29), (6, 8, 28, 27), (2, 4, 26, 25), (12, 14, 31, 30), (8, 10, 29, 28), (4, 6, 27, 26), (0, 2, 25, 24), (32, 39, 38, 37, 36, 35, 34, 33), (46, 47, 63, 62), (38, 39, 55, 54), (36, 37, 53, 52), (34, 35, 51, 50), (32, 33, 49, 48), (39, 32, 48, 55), (37, 38, 54, 53), (35, 36, 52, 51), (33, 34, 50, 49), (41, 40, 48, 49), (42, 41, 49, 50), (43, 42, 50, 51), (44, 43, 51, 52), (45, 44, 52, 53), (46, 45, 53, 54), (47, 46, 54, 55), (40, 47, 55, 48), (56, 57, 65, 64), (44, 45, 61, 60), (42, 43, 59, 58), (40, 41, 57, 56), (47, 40, 56, 63), (45, 46, 62, 61), (43, 44, 60, 59), (41, 42, 58, 57), (70, 71, 87, 86), (63, 56, 64, 71), (61, 62, 70, 69), (59, 60, 68, 67), (57, 58, 66, 65), (62, 63, 71, 70), (60, 61, 69, 68), (58, 59, 67, 66), (78, 79, 95, 94), (68, 69, 85, 84), (66, 67, 83, 82), (64, 65, 81, 80), (71, 64, 80, 87), (69, 70, 86, 85), (67, 68, 84, 83), (65, 66, 82, 81), (73, 72, 80, 81), (74, 73, 81, 82), (75, 74, 82, 83), (76, 75, 83, 84), (77, 76, 84, 85), (78, 77, 85, 86), (79, 78, 86, 87), (72, 79, 87, 80), (88, 89, 90, 91, 92, 93, 94, 95), (76, 77, 93, 92), (74, 75, 91, 90), (72, 73, 89, 88), (79, 72, 88, 95), (77, 78, 94, 93), (75, 76, 92, 91), (73, 74, 90, 89)])
_uv = me_cylinder_002.uv_layers.new(name='UVMap')
_uv.uv.foreach_set('vector', [1.0, 0.5, 1.0, 1.0, 0.875, 1.0, 0.875, 0.5, 0.875, 0.5, 0.875, 1.0, 0.75, 1.0, 0.75, 0.5, 0.75, 0.5, 0.75, 1.0, 0.625, 1.0, 0.625, 0.5, 0.625, 0.5, 0.625, 1.0, 0.5, 1.0, 0.5, 0.5, 0.5, 0.5, 0.5, 1.0, 0.375, 1.0, 0.375, 0.5, 0.375, 0.5, 0.375, 1.0, 0.25, 1.0, 0.25, 0.5, 0.4197, 0.4197, 0.25, 0.49, 0.08029, 0.4197, 0.01, 0.25, 0.08029, 0.08029, 0.25, 0.01, 0.4197, 0.08029, 0.49, 0.25, 0.25, 0.5, 0.25, 1.0, 0.125, 1.0, 0.125, 0.5, 0.125, 0.5, 0.125, 1.0, 0.0, 1.0, 0.0, 0.5, 0.6264, 0.3736, 0.75, 0.4248, 0.75, 0.4248, 0.6264, 0.3736, 0.8736, 0.3736, 0.75, 0.4248, 0.75, 0.49, 0.9197, 0.4197, 0.9248, 0.25, 0.8736, 0.3736, 0.9197, 0.4197, 0.99, 0.25, 0.8736, 0.1264, 0.9248, 0.25, 0.99, 0.25, 0.9197, 0.08029, 0.75, 0.0752, 0.8736, 0.1264, 0.9197, 0.08029, 0.75, 0.01, 0.6264, 0.1264, 0.75, 0.0752, 0.75, 0.01, 0.5803, 0.08029, 0.5752, 0.25, 0.6264, 0.1264, 0.5803, 0.08029, 0.51, 0.25, 0.6264, 0.3736, 0.5752, 0.25, 0.51, 0.25, 0.5803, 0.4197, 0.75, 0.4248, 0.6264, 0.3736, 0.5803, 0.4197, 0.75, 0.49, 0.75, 0.4248, 0.8736, 0.3736, 0.9248, 0.25, 0.8736, 0.1264, 0.75, 0.0752, 0.6264, 0.1264, 0.5752, 0.25, 0.6264, 0.3736, 0.6264, 0.1264, 0.5752, 0.25, 0.5752, 0.25, 0.6264, 0.1264, 0.8736, 0.1264, 0.75, 0.0752, 0.75, 0.0752, 0.8736, 0.1264, 0.8736, 0.3736, 0.9248, 0.25, 0.9248, 0.25, 0.8736, 0.3736, 0.5752, 0.25, 0.6264, 0.3736, 0.6264, 0.3736, 0.5752, 0.25, 0.75, 0.0752, 0.6264, 0.1264, 0.6264, 0.1264, 0.75, 0.0752, 0.9248, 0.25, 0.8736, 0.1264, 0.8736, 0.1264, 0.9248, 0.25, 0.75, 0.4248, 0.8736, 0.3736, 0.8736, 0.3736, 0.75, 0.4248, 0.75, 0.4248, 0.6264, 0.3736, 0.5752, 0.25, 0.6264, 0.1264, 0.75, 0.0752, 0.8736, 0.1264, 0.9248, 0.25, 0.8736, 0.3736, 0.6694, 0.25, 0.693, 0.307, 0.693, 0.307, 0.6694, 0.25, 0.5752, 0.25, 0.6264, 0.3736, 0.6264, 0.3736, 0.5752, 0.25, 0.75, 0.0752, 0.6264, 0.1264, 0.6264, 0.1264, 0.75, 0.0752, 0.9248, 0.25, 0.8736, 0.1264, 0.8736, 0.1264, 0.9248, 0.25, 0.75, 0.4248, 0.8736, 0.3736, 0.8736, 0.3736, 0.75, 0.4248, 0.6264, 0.3736, 0.75, 0.4248, 0.75, 0.4248, 0.6264, 0.3736, 0.6264, 0.1264, 0.5752, 0.25, 0.5752, 0.25, 0.6264, 0.1264, 0.8736, 0.1264, 0.75, 0.0752, 0.75, 0.0752, 0.8736, 0.1264, 0.8736, 0.3736, 0.9248, 0.25, 0.9248, 0.25, 0.8736, 0.3736, 0.807, 0.307, 0.75, 0.3306, 0.75, 0.4248, 0.8736, 0.3736, 0.8306, 0.25, 0.807, 0.307, 0.8736, 0.3736, 0.9248, 0.25, 0.807, 0.193, 0.8306, 0.25, 0.9248, 0.25, 0.8736, 0.1264, 0.75, 0.1694, 0.807, 0.193, 0.8736, 0.1264, 0.75, 0.0752, 0.693, 0.193, 0.75, 0.1694, 0.75, 0.0752, 0.6264, 0.1264, 0.6694, 0.25, 0.693, 0.193, 0.6264, 0.1264, 0.5752, 0.25, 0.693, 0.307, 0.6694, 0.25, 0.5752, 0.25, 0.6264, 0.3736, 0.75, 0.3306, 0.693, 0.307, 0.6264, 0.3736, 0.75, 0.4248, 0.75, 0.3306, 0.807, 0.307, 0.807, 0.307, 0.75, 0.3306, 0.75, 0.1694, 0.693, 0.193, 0.693, 0.193, 0.75, 0.1694, 0.8306, 0.25, 0.807, 0.193, 0.807, 0.193, 0.8306, 0.25, 0.75, 0.3306, 0.807, 0.307, 0.807, 0.307, 0.75, 0.3306, 0.693, 0.307, 0.75, 0.3306, 0.75, 0.3306, 0.693, 0.307, 0.693, 0.193, 0.6694, 0.25, 0.6694, 0.25, 0.693, 0.193, 0.807, 0.193, 0.75, 0.1694, 0.75, 0.1694, 0.807, 0.193, 0.807, 0.307, 0.8306, 0.25, 0.8306, 0.25, 0.807, 0.307, 0.6694, 0.25, 0.693, 0.307, 0.693, 0.307, 0.6694, 0.25, 0.693, 0.307, 0.75, 0.3306, 0.75, 0.3306, 0.693, 0.307, 0.693, 0.193, 0.6694, 0.25, 0.6694, 0.25, 0.693, 0.193, 0.807, 0.193, 0.75, 0.1694, 0.75, 0.1694, 0.807, 0.193, 0.807, 0.307, 0.8306, 0.25, 0.8306, 0.25, 0.807, 0.307, 0.6694, 0.25, 0.693, 0.307, 0.693, 0.307, 0.6694, 0.25, 0.75, 0.1694, 0.693, 0.193, 0.693, 0.193, 0.75, 0.1694, 0.8306, 0.25, 0.807, 0.193, 0.807, 0.193, 0.8306, 0.25, 0.7082, 0.25, 0.7204, 0.2796, 0.7204, 0.2796, 0.7082, 0.25, 0.75, 0.1694, 0.693, 0.193, 0.693, 0.193, 0.75, 0.1694, 0.8306, 0.25, 0.807, 0.193, 0.807, 0.193, 0.8306, 0.25, 0.75, 0.3306, 0.807, 0.307, 0.807, 0.307, 0.75, 0.3306, 0.693, 0.307, 0.75, 0.3306, 0.75, 0.3306, 0.693, 0.307, 0.693, 0.193, 0.6694, 0.25, 0.6694, 0.25, 0.693, 0.193, 0.807, 0.193, 0.75, 0.1694, 0.75, 0.1694, 0.807, 0.193, 0.807, 0.307, 0.8306, 0.25, 0.8306, 0.25, 0.807, 0.307, 0.7796, 0.2796, 0.75, 0.2918, 0.75, 0.3306, 0.807, 0.307, 0.7918, 0.25, 0.7796, 0.2796, 0.807, 0.307, 0.8306, 0.25, 0.7796, 0.2204, 0.7918, 0.25, 0.8306, 0.25, 0.807, 0.193, 0.75, 0.2082, 0.7796, 0.2204, 0.807, 0.193, 0.75, 0.1694, 0.7204, 0.2204, 0.75, 0.2082, 0.75, 0.1694, 0.693, 0.193, 0.7082, 0.25, 0.7204, 0.2204, 0.693, 0.193, 0.6694, 0.25, 0.7204, 0.2796, 0.7082, 0.25, 0.6694, 0.25, 0.693, 0.307, 0.75, 0.2918, 0.7204, 0.2796, 0.693, 0.307, 0.75, 0.3306, 0.75, 0.2918, 0.7796, 0.2796, 0.7918, 0.25, 0.7796, 0.2204, 0.75, 0.2082, 0.7204, 0.2204, 0.7082, 0.25, 0.7204, 0.2796, 0.75, 0.2082, 0.7204, 0.2204, 0.7204, 0.2204, 0.75, 0.2082, 0.7918, 0.25, 0.7796, 0.2204, 0.7796, 0.2204, 0.7918, 0.25, 0.75, 0.2918, 0.7796, 0.2796, 0.7796, 0.2796, 0.75, 0.2918, 0.7204, 0.2796, 0.75, 0.2918, 0.75, 0.2918, 0.7204, 0.2796, 0.7204, 0.2204, 0.7082, 0.25, 0.7082, 0.25, 0.7204, 0.2204, 0.7796, 0.2204, 0.75, 0.2082, 0.75, 0.2082, 0.7796, 0.2204, 0.7796, 0.2796, 0.7918, 0.25, 0.7918, 0.25, 0.7796, 0.2796])
me_cylinder_002.materials.append(mat_base)
me_cylinder_002.update()
me_cylinder_003 = bpy.data.meshes.new('Cylinder.003')
me_cylinder_003.from_pydata([(6.706e-08, 0.5759, 0.03178), (6.717e-08, 0.5425, 0.07043), (6.892e-08, -0.5759, 0.03178), (6.717e-08, -0.5425, 0.07043), (0.02752, 0.5759, 0.01589), (0.061, 0.5425, 0.03522), (0.02752, -0.5759, 0.01589), (0.061, -0.5425, 0.03522), (0.02752, 0.5759, -0.01589), (0.061, 0.5425, -0.03522), (0.02752, -0.5759, -0.01589), (0.061, -0.5425, -0.03522), (6.892e-08, 0.5759, -0.03178), (6.717e-08, 0.5425, -0.07043), (6.892e-08, -0.5759, -0.03178), (6.717e-08, -0.5425, -0.07043), (-0.02752, 0.5759, -0.01589), (-0.061, 0.5425, -0.03522), (-0.02752, -0.5759, -0.01589), (-0.061, -0.5425, -0.03522), (-0.02752, 0.5759, 0.01589), (-0.061, 0.5425, 0.03522), (-0.02752, -0.5759, 0.01589), (-0.061, -0.5425, 0.03522)], [], [(21, 23, 3, 1), (9, 11, 15, 13), (13, 15, 19, 17), (17, 19, 23, 21), (5, 7, 11, 9), (6, 2, 22, 18, 14, 10), (1, 3, 7, 5), (1, 5, 4, 0), (7, 3, 2, 6), (5, 9, 8, 4), (11, 7, 6, 10), (9, 13, 12, 8), (15, 11, 10, 14), (13, 17, 16, 12), (19, 15, 14, 18), (17, 21, 20, 16), (23, 19, 18, 22), (21, 1, 0, 20), (3, 23, 22, 2), (0, 4, 8, 12, 16, 20)])
_uv = me_cylinder_003.uv_layers.new(name='UVMap')
_uv.uv.foreach_set('vector', [0.1667, 0.5145, 0.1667, 0.9855, -8.941e-08, 0.9855, -8.941e-08, 0.5145, 0.6667, 0.5145, 0.6667, 0.9855, 0.5, 0.9855, 0.5, 0.5145, 0.5, 0.5145, 0.5, 0.9855, 0.3333, 0.9855, 0.3333, 0.5145, 0.3333, 0.5145, 0.3333, 0.9855, 0.1667, 0.9855, 0.1667, 0.5145, 0.8333, 0.5145, 0.8333, 0.9855, 0.6667, 0.9855, 0.6667, 0.5145, 0.3438, 0.3041, 0.25, 0.3583, 0.1562, 0.3041, 0.1562, 0.1959, 0.25, 0.1417, 0.3438, 0.1959, 1.0, 0.5145, 1.0, 0.9855, 0.8333, 0.9855, 0.8333, 0.5145, 1.0, 0.5145, 0.8333, 0.5145, 0.8791, 0.5, 0.9543, 0.5, 0.8333, 0.9855, 1.0, 0.9855, 0.9543, 1.0, 0.8791, 1.0, 0.8333, 0.5145, 0.6667, 0.5145, 0.7124, 0.5, 0.7876, 0.5, 0.6667, 0.9855, 0.8333, 0.9855, 0.7876, 1.0, 0.7124, 1.0, 0.6667, 0.5145, 0.5, 0.5145, 0.5457, 0.5, 0.6209, 0.5, 0.5, 0.9855, 0.6667, 0.9855, 0.6209, 1.0, 0.5457, 1.0, 0.5, 0.5145, 0.3333, 0.5145, 0.3791, 0.5, 0.4543, 0.5, 0.3333, 0.9855, 0.5, 0.9855, 0.4543, 1.0, 0.3791, 1.0, 0.3333, 0.5145, 0.1667, 0.5145, 0.2124, 0.5, 0.2876, 0.5, 0.1667, 0.9855, 0.3333, 0.9855, 0.2876, 1.0, 0.2124, 1.0, 0.1667, 0.5145, -8.941e-08, 0.5145, 0.04573, 0.5, 0.1209, 0.5, -8.941e-08, 0.9855, 0.1667, 0.9855, 0.1209, 1.0, 0.04573, 1.0, 0.75, 0.3583, 0.8438, 0.3041, 0.8438, 0.1959, 0.75, 0.1417, 0.6562, 0.1959, 0.6562, 0.3041])
me_cylinder_003.update()

# ---- objects
ob_camera = bpy.data.objects.new('Camera', cam_camera)
ob_plane = bpy.data.objects.new('Plane', me_plane)
ob_plane_001 = bpy.data.objects.new('Plane.001', me_plane_001)
ob_cylinder = bpy.data.objects.new('Cylinder', me_cylinder)
ob_cylinder_001 = bpy.data.objects.new('Cylinder.001', me_cylinder_002)
ob_cylinder_002 = bpy.data.objects.new('Cylinder.002', me_cylinder_003)
ob_cylinder_003 = bpy.data.objects.new('Cylinder.003', me_cylinder_003)

# ---- transforms, parenting, visibility, modifiers, constraints
ob_camera.location = (5.205, -4.256, 7.045)
ob_camera.rotation_euler = (0.8414, -1.636e-06, 0.883)
ob_camera.lock_rotations_4d = False
ob_camera.empty_display_type = 'ARROWS'
ob_camera.color = (0.0, 0.0, 0.0, 0.0)
ob_camera.display_type = 'WIRE'
ob_camera.lineart.crease_threshold = 0.0
ob_plane.location = (0.0, 0.0, 0.0)
ob_plane_001.parent = ob_plane
ob_plane_001.location = (0.0, 0.0, 1.269)
ob_plane_001.rotation_euler = (0.0, 0.0, 0.03417)
ob_cylinder.parent = ob_plane_001
ob_cylinder.matrix_parent_inverse = Matrix(((1.0, -0.0, 0.0, -0.0), (-0.0, 1.0, -0.0, 0.0), (0.0, -0.0, 1.0, -1.269), (-0.0, 0.0, -0.0, 1.0)))
ob_cylinder.location = (0.2762, -0.7628, 1.675)
ob_cylinder.rotation_euler = (1.571, -4.371e-08, 3.142)
ob_cylinder.scale = (0.2368, 0.2368, 0.3971)
ob_cylinder_001.parent = ob_plane_001
ob_cylinder_001.matrix_parent_inverse = Matrix(((1.0, -0.0, 0.0, -0.0), (-0.0, 1.0, -0.0, 0.0), (0.0, -0.0, 1.0, -1.269), (-0.0, 0.0, -0.0, 1.0)))
ob_cylinder_001.location = (-0.2794, -0.7657, 1.675)
ob_cylinder_001.rotation_euler = (1.571, -4.371e-08, 3.142)
ob_cylinder_001.scale = (0.2368, 0.2368, 0.3971)
ob_cylinder_002.parent = ob_plane_001
ob_cylinder_002.matrix_parent_inverse = Matrix(((1.0, -0.0, 0.0, -0.0), (-0.0, 1.0, -0.0, 0.0), (0.0, -0.0, 1.0, -1.269), (-0.0, 0.0, -0.0, 1.0)))
ob_cylinder_002.location = (0.2847, -1.38, 1.675)
ob_cylinder_002.scale = (0.413, 0.7143, 0.413)
ob_cylinder_003.parent = ob_plane_001
ob_cylinder_003.matrix_parent_inverse = Matrix(((1.0, -0.0, 0.0, -0.0), (-0.0, 1.0, -0.0, 0.0), (0.0, -0.0, 1.0, -1.269), (-0.0, 0.0, -0.0, 1.0)))
ob_cylinder_003.location = (-0.2754, -1.38, 1.675)
ob_cylinder_003.scale = (0.413, 0.7143, 0.413)

# ---- collection membership
col_collection.objects.link(ob_camera)
col_collection.objects.link(ob_plane)
col_collection.objects.link(ob_plane_001)
col_collection.objects.link(ob_cylinder)
col_collection.objects.link(ob_cylinder_001)
col_collection.objects.link(ob_cylinder_002)
col_collection.objects.link(ob_cylinder_003)

# ---- scene / render settings (as saved in the file)
scene.camera = ob_camera
scene.frame_start = 1; scene.frame_end = 120; scene.frame_set(94)
scene.render.engine = 'BLENDER_EEVEE_NEXT'
scene.render.resolution_x = 1600
scene.render.resolution_y = 1200
scene.render.fps = 30
scene.cycles.sampling_pattern = 'TABULATED_SOBOL'
scene.view_settings.view_transform = 'Filmic'
bpy.context.view_layer.update()

# ---- added for rendering (the .blend has no usable light): sun
light_auto_sun = bpy.data.lights.new('AutoSun', 'SUN')
light_auto_sun.energy = 3.0
light_auto_sun.angle = 0.0523599
ob_auto_sun = bpy.data.objects.new('AutoSun', light_auto_sun)
scene.collection.objects.link(ob_auto_sun)
ob_auto_sun.rotation_euler = (0.872665, 0.174533, 0.523599)
bpy.context.view_layer.update()
